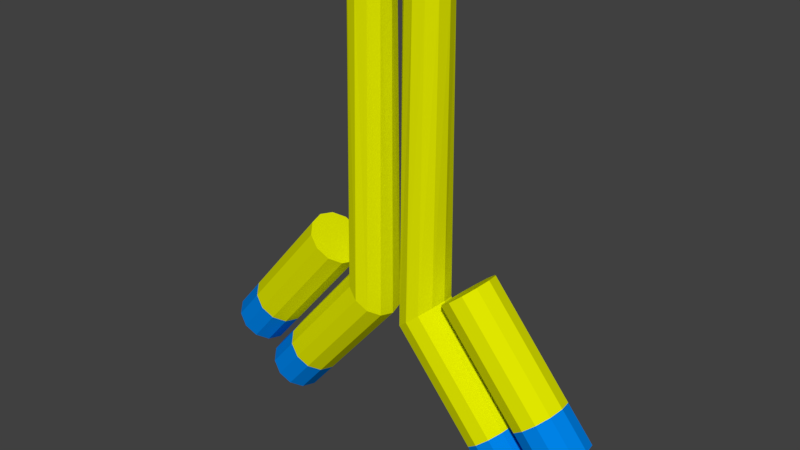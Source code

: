# Source: Antibody.blend  (saved by Blender 2.79.0; exported with 4.5.12 LTS)
import bpy
from mathutils import Matrix  # noqa: F401  (used for matrix-valued properties, if any)

bpy.ops.wm.read_factory_settings(use_empty=True)
scene = bpy.context.scene
scene.name = 'Scene'

# ---- collections
col_collection_1 = bpy.data.collections.new('Collection 1'); scene.collection.children.link(col_collection_1)

# ---- materials (node trees are filled in below, after node groups)
mat_antibodymaterial1 = bpy.data.materials.new('AntibodyMaterial1')
mat_antibodymaterial1.alpha_threshold = 0.0
mat_antibodymaterial1.use_transparent_shadow = False
mat_antibodymaterial1.diffuse_color = (0.7497, 0.8, 0.0, 1.0)
mat_antibodymaterial1.roughness = 0.5
mat_antibodymaterial1.specular_intensity = 0.0
mat_antibodymaterial2 = bpy.data.materials.new('AntibodyMaterial2')
mat_antibodymaterial2.alpha_threshold = 0.0
mat_antibodymaterial2.use_transparent_shadow = False
mat_antibodymaterial2.diffuse_color = (0.0, 0.2268, 0.8, 1.0)
mat_antibodymaterial2.roughness = 0.5
mat_antibodymaterial2.specular_intensity = 0.0

# ---- material node trees

# ---- world
world_world = bpy.data.worlds.new('World'); scene.world = world_world
world_world.color = (0.05088, 0.05088, 0.05088)
world_world.use_sun_shadow = False
world_world.sun_shadow_jitter_overblur = 0.0
world_world.cycles.sampling_method = 'MANUAL'

# ---- meshes
me_cylinder_001 = bpy.data.meshes.new('Cylinder.001')
me_cylinder_001.from_pydata([(0.1094, 0.1015, 0.5312), (0.07047, 0.08793, 0.4986), (0.042, 0.05075, 0.4747), (0.03157, -2.962e-05, 0.466), (0.042, -0.05081, 0.4747), (0.07047, -0.08799, 0.4986), (0.1094, -0.1016, 0.5312), (0.1483, -0.08799, 0.5639), (0.1768, -0.05081, 0.5878), (0.1872, -2.966e-05, 0.5965), (0.1768, 0.05075, 0.5878), (0.1483, 0.08793, 0.5639), (0.4622, 0.08793, 0.0318), (0.5011, 0.1015, 0.06444), (0.4337, 0.05075, 0.007905), (0.4233, -2.981e-05, -0.0008414), (0.4337, -0.05081, 0.007905), (0.4622, -0.08799, 0.0318), (0.5011, -0.1016, 0.06444), (0.54, -0.08799, 0.09708), (0.5685, -0.05081, 0.121), (0.5789, -2.985e-05, 0.1297), (0.5685, 0.05075, 0.121), (0.54, 0.08793, 0.09708), (0.07031, 0.06763, 1.625), (0.1094, 0.0781, 1.625), (0.04172, 0.03903, 1.625), (0.03125, -2.948e-05, 1.625), (0.04172, -0.03909, 1.625), (0.07031, -0.06769, 1.625), (0.1094, -0.07815, 1.625), (0.1484, -0.06769, 1.625), (0.177, -0.03909, 1.625), (0.1875, -2.951e-05, 1.625), (0.177, 0.03903, 1.625), (0.1484, 0.06763, 1.625), (0.2812, 0.1015, 0.6719), (0.2423, 0.08793, 0.6392), (0.2139, 0.05075, 0.6153), (0.2034, -2.961e-05, 0.6066), (0.2139, -0.05081, 0.6153), (0.2423, -0.08799, 0.6392), (0.2812, -0.1016, 0.6719), (0.3202, -0.08799, 0.7045), (0.3486, -0.05081, 0.7284), (0.3591, -2.965e-05, 0.7372), (0.3486, 0.05075, 0.7284), (0.3202, 0.08793, 0.7045), (0.634, 0.08793, 0.1724), (0.6729, 0.1015, 0.2051), (0.6056, 0.05075, 0.1485), (0.5951, -2.98e-05, 0.1398), (0.6056, -0.05081, 0.1485), (0.634, -0.08799, 0.1724), (0.6729, -0.1016, 0.2051), (0.7118, -0.08799, 0.2377), (0.7403, -0.05081, 0.2616), (0.7507, -2.984e-05, 0.2703), (0.7403, 0.05075, 0.2616), (0.7118, 0.08793, 0.2377), (0.6139, 0.08793, 0.3544), (0.575, 0.1015, 0.3218), (0.5361, 0.08793, 0.2891), (0.5076, 0.05075, 0.2652), (0.4972, -2.976e-05, 0.2565), (0.6424, 0.05075, 0.3783), (0.6528, -2.979e-05, 0.3871), (0.6424, -0.05081, 0.3783), (0.6139, -0.08799, 0.3544), (0.575, -0.1016, 0.3218), (0.5361, -0.08799, 0.2891), (0.5076, -0.05081, 0.2652), (0.442, 0.08793, 0.2138), (0.4031, 0.1015, 0.1811), (0.3642, 0.08793, 0.1485), (0.3358, 0.05075, 0.1246), (0.3253, -2.976e-05, 0.1159), (0.4705, 0.05075, 0.2377), (0.4809, -2.98e-05, 0.2464), (0.4705, -0.05081, 0.2377), (0.442, -0.08799, 0.2138), (0.4031, -0.1016, 0.1811), (0.3642, -0.08799, 0.1485), (0.3358, -0.05081, 0.1246), (-0.1094, 0.1015, 0.5312), (-0.07047, 0.08793, 0.4986), (-0.042, 0.05075, 0.4747), (-0.03157, -2.962e-05, 0.466), (-0.042, -0.05081, 0.4747), (-0.07047, -0.08799, 0.4986), (-0.1094, -0.1016, 0.5312), (-0.1483, -0.08799, 0.5639), (-0.1768, -0.05081, 0.5878), (-0.1872, -2.966e-05, 0.5965), (-0.1768, 0.05075, 0.5878), (-0.1483, 0.08793, 0.5639), (-0.4622, 0.08793, 0.0318), (-0.5011, 0.1015, 0.06444), (-0.4337, 0.05075, 0.007905), (-0.4233, -2.981e-05, -0.0008414), (-0.4337, -0.05081, 0.007905), (-0.4622, -0.08799, 0.0318), (-0.5011, -0.1016, 0.06444), (-0.54, -0.08799, 0.09708), (-0.5685, -0.05081, 0.121), (-0.5789, -2.985e-05, 0.1297), (-0.5685, 0.05075, 0.121), (-0.54, 0.08793, 0.09708), (-0.07031, 0.06763, 1.625), (-0.1094, 0.0781, 1.625), (-0.04172, 0.03903, 1.625), (-0.03125, -2.948e-05, 1.625), (-0.04172, -0.03909, 1.625), (-0.07031, -0.06769, 1.625), (-0.1094, -0.07815, 1.625), (-0.1484, -0.06769, 1.625), (-0.177, -0.03909, 1.625), (-0.1875, -2.951e-05, 1.625), (-0.177, 0.03903, 1.625), (-0.1484, 0.06763, 1.625), (-0.2813, 0.1015, 0.6719), (-0.2423, 0.08793, 0.6392), (-0.2139, 0.05075, 0.6153), (-0.2034, -2.961e-05, 0.6066), (-0.2139, -0.05081, 0.6153), (-0.2423, -0.08799, 0.6392), (-0.2813, -0.1016, 0.6719), (-0.3202, -0.08799, 0.7045), (-0.3486, -0.05081, 0.7284), (-0.3591, -2.965e-05, 0.7372), (-0.3486, 0.05075, 0.7284), (-0.3202, 0.08793, 0.7045), (-0.634, 0.08793, 0.1724), (-0.6729, 0.1015, 0.2051), (-0.6056, 0.05075, 0.1485), (-0.5951, -2.98e-05, 0.1398), (-0.6056, -0.05081, 0.1485), (-0.634, -0.08799, 0.1724), (-0.6729, -0.1016, 0.2051), (-0.7118, -0.08799, 0.2377), (-0.7403, -0.05081, 0.2616), (-0.7508, -2.984e-05, 0.2703), (-0.7403, 0.05075, 0.2616), (-0.7119, 0.08793, 0.2377), (-0.6139, 0.08793, 0.3544), (-0.575, 0.1015, 0.3218), (-0.5361, 0.08793, 0.2891), (-0.5076, 0.05075, 0.2652), (-0.4972, -2.976e-05, 0.2565), (-0.6424, 0.05075, 0.3783), (-0.6528, -2.979e-05, 0.3871), (-0.6424, -0.05081, 0.3783), (-0.6139, -0.08799, 0.3544), (-0.575, -0.1016, 0.3218), (-0.5361, -0.08799, 0.2891), (-0.5076, -0.05081, 0.2652), (-0.4421, 0.08793, 0.2138), (-0.4031, 0.1015, 0.1811), (-0.3642, 0.08793, 0.1485), (-0.3358, 0.05075, 0.1246), (-0.3253, -2.976e-05, 0.1159), (-0.4705, 0.05075, 0.2377), (-0.481, -2.98e-05, 0.2464), (-0.4705, -0.05081, 0.2377), (-0.4421, -0.08799, 0.2138), (-0.4031, -0.1016, 0.1811), (-0.3642, -0.08799, 0.1485), (-0.3358, -0.05081, 0.1246)], [], [(73, 72, 23, 13), (12, 13, 23, 22, 21, 20, 19, 18, 17, 16, 15, 14), (74, 73, 13, 12), (76, 75, 14, 15), (72, 77, 22, 23), (75, 74, 12, 14), (77, 78, 21, 22), (78, 79, 20, 21), (79, 80, 19, 20), (80, 81, 18, 19), (81, 82, 17, 18), (82, 83, 16, 17), (83, 76, 15, 16), (6, 7, 31, 30), (24, 26, 27, 28, 29, 30, 31, 32, 33, 34, 35, 25), (3, 4, 28, 27), (10, 11, 35, 34), (0, 1, 24, 25), (7, 8, 32, 31), (4, 5, 29, 28), (11, 0, 25, 35), (1, 2, 26, 24), (8, 9, 33, 32), (5, 6, 30, 29), (2, 3, 27, 26), (9, 10, 34, 33), (48, 49, 59, 58, 57, 56, 55, 54, 53, 52, 51, 50), (37, 38, 39, 40, 41, 42, 43, 44, 45, 46, 47, 36), (61, 60, 59, 49), (62, 61, 49, 48), (64, 63, 50, 51), (60, 65, 58, 59), (63, 62, 48, 50), (65, 66, 57, 58), (66, 67, 56, 57), (67, 68, 55, 56), (68, 69, 54, 55), (69, 70, 53, 54), (70, 71, 52, 53), (71, 64, 51, 52), (40, 39, 64, 71), (41, 40, 71, 70), (42, 41, 70, 69), (43, 42, 69, 68), (44, 43, 68, 67), (45, 44, 67, 66), (46, 45, 66, 65), (38, 37, 62, 63), (47, 46, 65, 60), (39, 38, 63, 64), (37, 36, 61, 62), (36, 47, 60, 61), (4, 3, 76, 83), (5, 4, 83, 82), (6, 5, 82, 81), (7, 6, 81, 80), (8, 7, 80, 79), (9, 8, 79, 78), (10, 9, 78, 77), (2, 1, 74, 75), (11, 10, 77, 72), (3, 2, 75, 76), (1, 0, 73, 74), (0, 11, 72, 73), (157, 97, 107, 156), (96, 98, 99, 100, 101, 102, 103, 104, 105, 106, 107, 97), (158, 96, 97, 157), (160, 99, 98, 159), (156, 107, 106, 161), (159, 98, 96, 158), (161, 106, 105, 162), (162, 105, 104, 163), (163, 104, 103, 164), (164, 103, 102, 165), (165, 102, 101, 166), (166, 101, 100, 167), (167, 100, 99, 160), (90, 114, 115, 91), (108, 109, 119, 118, 117, 116, 115, 114, 113, 112, 111, 110), (87, 111, 112, 88), (94, 118, 119, 95), (84, 109, 108, 85), (91, 115, 116, 92), (88, 112, 113, 89), (95, 119, 109, 84), (85, 108, 110, 86), (92, 116, 117, 93), (89, 113, 114, 90), (86, 110, 111, 87), (93, 117, 118, 94), (132, 134, 135, 136, 137, 138, 139, 140, 141, 142, 143, 133), (121, 120, 131, 130, 129, 128, 127, 126, 125, 124, 123, 122), (145, 133, 143, 144), (146, 132, 133, 145), (148, 135, 134, 147), (144, 143, 142, 149), (147, 134, 132, 146), (149, 142, 141, 150), (150, 141, 140, 151), (151, 140, 139, 152), (152, 139, 138, 153), (153, 138, 137, 154), (154, 137, 136, 155), (155, 136, 135, 148), (124, 155, 148, 123), (125, 154, 155, 124), (126, 153, 154, 125), (127, 152, 153, 126), (128, 151, 152, 127), (129, 150, 151, 128), (130, 149, 150, 129), (122, 147, 146, 121), (131, 144, 149, 130), (123, 148, 147, 122), (121, 146, 145, 120), (120, 145, 144, 131), (88, 167, 160, 87), (89, 166, 167, 88), (90, 165, 166, 89), (91, 164, 165, 90), (92, 163, 164, 91), (93, 162, 163, 92), (94, 161, 162, 93), (86, 159, 158, 85), (95, 156, 161, 94), (87, 160, 159, 86), (85, 158, 157, 84), (84, 157, 156, 95)])
me_cylinder_001.polygons.foreach_set('material_index', [1, 1, 1, 1, 1, 1, 1, 1, 1, 1, 1, 1, 1, 0, 0, 0, 0, 0, 0, 0, 0, 0, 0, 0, 0, 0, 1, 0, 1, 1, 1, 1, 1, 1, 1, 1, 1, 1, 1, 1, 0, 0, 0, 0, 0, 0, 0, 0, 0, 0, 0, 0, 0, 0, 0, 0, 0, 0, 0, 0, 0, 0, 0, 0, 1, 1, 1, 1, 1, 1, 1, 1, 1, 1, 1, 1, 1, 0, 0, 0, 0, 0, 0, 0, 0, 0, 0, 0, 0, 0, 1, 0, 1, 1, 1, 1, 1, 1, 1, 1, 1, 1, 1, 1, 0, 0, 0, 0, 0, 0, 0, 0, 0, 0, 0, 0, 0, 0, 0, 0, 0, 0, 0, 0, 0, 0, 0, 0])
_uv = me_cylinder_001.uv_layers.new(name='UVMap')
_uv.uv.foreach_set('vector', [0.0, 0.0, 1.0, 0.0, 1.0, 1.0, 0.0, 1.0, 0.5, 1.0, 0.75, 0.933, 0.933, 0.75, 1.0, 0.5, 0.933, 0.25, 0.75, 0.06699, 0.5, 0.0, 0.25, 0.06699, 0.06699, 0.25, 0.0, 0.5, 0.06699, 0.75, 0.25, 0.933, 0.0, 0.0, 1.0, 0.0, 1.0, 1.0, 0.0, 1.0, 0.0, 0.0, 1.0, 0.0, 1.0, 1.0, 0.0, 1.0, 0.0, 0.0, 1.0, 0.0, 1.0, 1.0, 0.0, 1.0, 0.0, 0.0, 1.0, 0.0, 1.0, 1.0, 0.0, 1.0, 0.0, 0.0, 1.0, 0.0, 1.0, 1.0, 0.0, 1.0, 0.0, 0.0, 1.0, 0.0, 1.0, 1.0, 0.0, 1.0, 0.0, 0.0, 1.0, 0.0, 1.0, 1.0, 0.0, 1.0, 0.0, 0.0, 1.0, 0.0, 1.0, 1.0, 0.0, 1.0, 0.0, 0.0, 1.0, 0.0, 1.0, 1.0, 0.0, 1.0, 0.0, 0.0, 1.0, 0.0, 1.0, 1.0, 0.0, 1.0, 0.0, 0.0, 1.0, 0.0, 1.0, 1.0, 0.0, 1.0, 0.0, 0.0, 1.0, 0.0, 1.0, 1.0, 0.0, 1.0, 0.5, 1.0, 0.75, 0.933, 0.933, 0.75, 1.0, 0.5, 0.933, 0.25, 0.75, 0.06699, 0.5, 0.0, 0.25, 0.06699, 0.06699, 0.25, 0.0, 0.5, 0.06699, 0.75, 0.25, 0.933, 0.0, 0.0, 1.0, 0.0, 1.0, 1.0, 0.0, 1.0, 0.0, 0.0, 1.0, 0.0, 1.0, 1.0, 0.0, 1.0, 0.0, 0.0, 1.0, 0.0, 1.0, 1.0, 0.0, 1.0, 0.0, 0.0, 1.0, 0.0, 1.0, 1.0, 0.0, 1.0, 0.0, 0.0, 1.0, 0.0, 1.0, 1.0, 0.0, 1.0, 0.0, 0.0, 1.0, 0.0, 1.0, 1.0, 0.0, 1.0, 0.0, 0.0, 1.0, 0.0, 1.0, 1.0, 0.0, 1.0, 0.0, 0.0, 1.0, 0.0, 1.0, 1.0, 0.0, 1.0, 0.0, 0.0, 1.0, 0.0, 1.0, 1.0, 0.0, 1.0, 0.0, 0.0, 1.0, 0.0, 1.0, 1.0, 0.0, 1.0, 0.0, 0.0, 1.0, 0.0, 1.0, 1.0, 0.0, 1.0, 0.5, 1.0, 0.75, 0.933, 0.933, 0.75, 1.0, 0.5, 0.933, 0.25, 0.75, 0.06699, 0.5, 0.0, 0.25, 0.06699, 0.06699, 0.25, 0.0, 0.5, 0.06699, 0.75, 0.25, 0.933, 0.5, 1.0, 0.75, 0.933, 0.933, 0.75, 1.0, 0.5, 0.933, 0.25, 0.75, 0.06699, 0.5, 0.0, 0.25, 0.06699, 0.06699, 0.25, 0.0, 0.5, 0.06699, 0.75, 0.25, 0.933, 0.0, 0.0, 1.0, 0.0, 1.0, 1.0, 0.0, 1.0, 0.0, 0.0, 1.0, 0.0, 1.0, 1.0, 0.0, 1.0, 0.0, 0.0, 1.0, 0.0, 1.0, 1.0, 0.0, 1.0, 0.0, 0.0, 1.0, 0.0, 1.0, 1.0, 0.0, 1.0, 0.0, 0.0, 1.0, 0.0, 1.0, 1.0, 0.0, 1.0, 0.0, 0.0, 1.0, 0.0, 1.0, 1.0, 0.0, 1.0, 0.0, 0.0, 1.0, 0.0, 1.0, 1.0, 0.0, 1.0, 0.0, 0.0, 1.0, 0.0, 1.0, 1.0, 0.0, 1.0, 0.0, 0.0, 1.0, 0.0, 1.0, 1.0, 0.0, 1.0, 0.0, 0.0, 1.0, 0.0, 1.0, 1.0, 0.0, 1.0, 0.0, 0.0, 1.0, 0.0, 1.0, 1.0, 0.0, 1.0, 0.0, 0.0, 1.0, 0.0, 1.0, 1.0, 0.0, 1.0, 0.0, 0.0, 1.0, 0.0, 1.0, 1.0, 0.0, 1.0, 0.0, 0.0, 1.0, 0.0, 1.0, 1.0, 0.0, 1.0, 0.0, 0.0, 1.0, 0.0, 1.0, 1.0, 0.0, 1.0, 0.0, 0.0, 1.0, 0.0, 1.0, 1.0, 0.0, 1.0, 0.0, 0.0, 1.0, 0.0, 1.0, 1.0, 0.0, 1.0, 0.0, 0.0, 1.0, 0.0, 1.0, 1.0, 0.0, 1.0, 0.0, 0.0, 1.0, 0.0, 1.0, 1.0, 0.0, 1.0, 0.0, 0.0, 1.0, 0.0, 1.0, 1.0, 0.0, 1.0, 0.0, 0.0, 1.0, 0.0, 1.0, 1.0, 0.0, 1.0, 0.0, 0.0, 1.0, 0.0, 1.0, 1.0, 0.0, 1.0, 0.0, 0.0, 1.0, 0.0, 1.0, 1.0, 0.0, 1.0, 0.0, 0.0, 1.0, 0.0, 1.0, 1.0, 0.0, 1.0, 0.0, 0.0, 1.0, 0.0, 1.0, 1.0, 0.0, 1.0, 0.0, 0.0, 1.0, 0.0, 1.0, 1.0, 0.0, 1.0, 0.0, 0.0, 1.0, 0.0, 1.0, 1.0, 0.0, 1.0, 0.0, 0.0, 1.0, 0.0, 1.0, 1.0, 0.0, 1.0, 0.0, 0.0, 1.0, 0.0, 1.0, 1.0, 0.0, 1.0, 0.0, 0.0, 1.0, 0.0, 1.0, 1.0, 0.0, 1.0, 0.0, 0.0, 1.0, 0.0, 1.0, 1.0, 0.0, 1.0, 0.0, 0.0, 1.0, 0.0, 1.0, 1.0, 0.0, 1.0, 0.0, 0.0, 1.0, 0.0, 1.0, 1.0, 0.0, 1.0, 0.0, 0.0, 1.0, 0.0, 1.0, 1.0, 0.0, 1.0, 0.0, 0.0, 1.0, 0.0, 1.0, 1.0, 0.0, 1.0, 0.0, 0.0, 1.0, 0.0, 1.0, 1.0, 0.0, 1.0, 0.0, 0.0, 1.0, 0.0, 1.0, 1.0, 0.0, 1.0, 0.5, 1.0, 0.75, 0.933, 0.933, 0.75, 1.0, 0.5, 0.933, 0.25, 0.75, 0.06699, 0.5, 0.0, 0.25, 0.06699, 0.06699, 0.25, 0.0, 0.5, 0.06699, 0.75, 0.25, 0.933, 0.0, 0.0, 1.0, 0.0, 1.0, 1.0, 0.0, 1.0, 0.0, 0.0, 1.0, 0.0, 1.0, 1.0, 0.0, 1.0, 0.0, 0.0, 1.0, 0.0, 1.0, 1.0, 0.0, 1.0, 0.0, 0.0, 1.0, 0.0, 1.0, 1.0, 0.0, 1.0, 0.0, 0.0, 1.0, 0.0, 1.0, 1.0, 0.0, 1.0, 0.0, 0.0, 1.0, 0.0, 1.0, 1.0, 0.0, 1.0, 0.0, 0.0, 1.0, 0.0, 1.0, 1.0, 0.0, 1.0, 0.0, 0.0, 1.0, 0.0, 1.0, 1.0, 0.0, 1.0, 0.0, 0.0, 1.0, 0.0, 1.0, 1.0, 0.0, 1.0, 0.0, 0.0, 1.0, 0.0, 1.0, 1.0, 0.0, 1.0, 0.0, 0.0, 1.0, 0.0, 1.0, 1.0, 0.0, 1.0, 0.0, 0.0, 1.0, 0.0, 1.0, 1.0, 0.0, 1.0, 0.5, 1.0, 0.75, 0.933, 0.933, 0.75, 1.0, 0.5, 0.933, 0.25, 0.75, 0.06699, 0.5, 0.0, 0.25, 0.06699, 0.06699, 0.25, 0.0, 0.5, 0.06699, 0.75, 0.25, 0.933, 0.0, 0.0, 1.0, 0.0, 1.0, 1.0, 0.0, 1.0, 0.0, 0.0, 1.0, 0.0, 1.0, 1.0, 0.0, 1.0, 0.0, 0.0, 1.0, 0.0, 1.0, 1.0, 0.0, 1.0, 0.0, 0.0, 1.0, 0.0, 1.0, 1.0, 0.0, 1.0, 0.0, 0.0, 1.0, 0.0, 1.0, 1.0, 0.0, 1.0, 0.0, 0.0, 1.0, 0.0, 1.0, 1.0, 0.0, 1.0, 0.0, 0.0, 1.0, 0.0, 1.0, 1.0, 0.0, 1.0, 0.0, 0.0, 1.0, 0.0, 1.0, 1.0, 0.0, 1.0, 0.0, 0.0, 1.0, 0.0, 1.0, 1.0, 0.0, 1.0, 0.0, 0.0, 1.0, 0.0, 1.0, 1.0, 0.0, 1.0, 0.0, 0.0, 1.0, 0.0, 1.0, 1.0, 0.0, 1.0, 0.5, 1.0, 0.75, 0.933, 0.933, 0.75, 1.0, 0.5, 0.933, 0.25, 0.75, 0.06699, 0.5, 0.0, 0.25, 0.06699, 0.06699, 0.25, 0.0, 0.5, 0.06699, 0.75, 0.25, 0.933, 0.5, 1.0, 0.75, 0.933, 0.933, 0.75, 1.0, 0.5, 0.933, 0.25, 0.75, 0.06699, 0.5, 0.0, 0.25, 0.06699, 0.06699, 0.25, 0.0, 0.5, 0.06699, 0.75, 0.25, 0.933, 0.0, 0.0, 1.0, 0.0, 1.0, 1.0, 0.0, 1.0, 0.0, 0.0, 1.0, 0.0, 1.0, 1.0, 0.0, 1.0, 0.0, 0.0, 1.0, 0.0, 1.0, 1.0, 0.0, 1.0, 0.0, 0.0, 1.0, 0.0, 1.0, 1.0, 0.0, 1.0, 0.0, 0.0, 1.0, 0.0, 1.0, 1.0, 0.0, 1.0, 0.0, 0.0, 1.0, 0.0, 1.0, 1.0, 0.0, 1.0, 0.0, 0.0, 1.0, 0.0, 1.0, 1.0, 0.0, 1.0, 0.0, 0.0, 1.0, 0.0, 1.0, 1.0, 0.0, 1.0, 0.0, 0.0, 1.0, 0.0, 1.0, 1.0, 0.0, 1.0, 0.0, 0.0, 1.0, 0.0, 1.0, 1.0, 0.0, 1.0, 0.0, 0.0, 1.0, 0.0, 1.0, 1.0, 0.0, 1.0, 0.0, 0.0, 1.0, 0.0, 1.0, 1.0, 0.0, 1.0, 0.0, 0.0, 1.0, 0.0, 1.0, 1.0, 0.0, 1.0, 0.0, 0.0, 1.0, 0.0, 1.0, 1.0, 0.0, 1.0, 0.0, 0.0, 1.0, 0.0, 1.0, 1.0, 0.0, 1.0, 0.0, 0.0, 1.0, 0.0, 1.0, 1.0, 0.0, 1.0, 0.0, 0.0, 1.0, 0.0, 1.0, 1.0, 0.0, 1.0, 0.0, 0.0, 1.0, 0.0, 1.0, 1.0, 0.0, 1.0, 0.0, 0.0, 1.0, 0.0, 1.0, 1.0, 0.0, 1.0, 0.0, 0.0, 1.0, 0.0, 1.0, 1.0, 0.0, 1.0, 0.0, 0.0, 1.0, 0.0, 1.0, 1.0, 0.0, 1.0, 0.0, 0.0, 1.0, 0.0, 1.0, 1.0, 0.0, 1.0, 0.0, 0.0, 1.0, 0.0, 1.0, 1.0, 0.0, 1.0, 0.0, 0.0, 1.0, 0.0, 1.0, 1.0, 0.0, 1.0, 0.0, 0.0, 1.0, 0.0, 1.0, 1.0, 0.0, 1.0, 0.0, 0.0, 1.0, 0.0, 1.0, 1.0, 0.0, 1.0, 0.0, 0.0, 1.0, 0.0, 1.0, 1.0, 0.0, 1.0, 0.0, 0.0, 1.0, 0.0, 1.0, 1.0, 0.0, 1.0, 0.0, 0.0, 1.0, 0.0, 1.0, 1.0, 0.0, 1.0, 0.0, 0.0, 1.0, 0.0, 1.0, 1.0, 0.0, 1.0, 0.0, 0.0, 1.0, 0.0, 1.0, 1.0, 0.0, 1.0, 0.0, 0.0, 1.0, 0.0, 1.0, 1.0, 0.0, 1.0, 0.0, 0.0, 1.0, 0.0, 1.0, 1.0, 0.0, 1.0, 0.0, 0.0, 1.0, 0.0, 1.0, 1.0, 0.0, 1.0, 0.0, 0.0, 1.0, 0.0, 1.0, 1.0, 0.0, 1.0, 0.0, 0.0, 1.0, 0.0, 1.0, 1.0, 0.0, 1.0])
me_cylinder_001.materials.append(mat_antibodymaterial1)
me_cylinder_001.materials.append(mat_antibodymaterial2)
me_cylinder_001.use_remesh_preserve_volume = False
me_cylinder_001.use_remesh_preserve_attributes = False
me_cylinder_001.use_mirror_vertex_groups = False
me_cylinder_001.update()

# ---- objects
ob_antibody = bpy.data.objects.new('Antibody', me_cylinder_001)

# ---- transforms, parenting, visibility, modifiers, constraints
ob_antibody.location = (0.0, 0.0, 0.0)
ob_antibody.lineart.crease_threshold = 0.0

# ---- collection membership
col_collection_1.objects.link(ob_antibody)

# ---- scene / render settings (as saved in the file)
scene.frame_start = 1; scene.frame_end = 250; scene.frame_set(1)
scene.render.engine = 'BLENDER_EEVEE_NEXT'
scene.render.resolution_percentage = 50
scene.render.dither_intensity = 0.0
scene.cycles.use_denoising = False
scene.cycles.samples = 128
scene.cycles.sampling_pattern = 'TABULATED_SOBOL'
scene.cycles.use_adaptive_sampling = False
scene.cycles.use_light_tree = False
scene.cycles.blur_glossy = 0.0
scene.cycles.sample_clamp_indirect = 0.0
scene.view_settings.view_transform = 'Standard'
bpy.context.view_layer.update()

# ---- added for rendering (the .blend has no active camera and no usable light): camera, sun
cam_auto = bpy.data.cameras.new('AutoCamera')
cam_auto.lens = 50.0
cam_auto.sensor_width = 36.0
cam_auto.clip_end = 1000.0
ob_auto_camera = bpy.data.objects.new('AutoCamera', cam_auto)
scene.collection.objects.link(ob_auto_camera)
ob_auto_camera.location = (2.05623, -2.46751, 2.45706)
ob_auto_camera.rotation_euler = (1.09748, -7.21219e-08, 0.694738)
scene.camera = ob_auto_camera
light_auto_sun = bpy.data.lights.new('AutoSun', 'SUN')
light_auto_sun.energy = 3.0
light_auto_sun.angle = 0.0523599
ob_auto_sun = bpy.data.objects.new('AutoSun', light_auto_sun)
scene.collection.objects.link(ob_auto_sun)
ob_auto_sun.rotation_euler = (0.872665, 0.174533, 0.523599)
bpy.context.view_layer.update()
